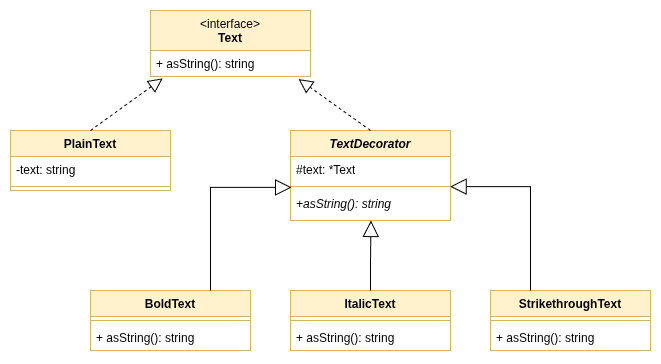

The diagram above was exported from draw.io. Its source (the exported page's mxGraphModel, read from the mxfile embedded in the PNG):
<mxGraphModel dx="983" dy="519" grid="1" gridSize="10" guides="1" tooltips="1" connect="1" arrows="1" fold="1" page="1" pageScale="1" pageWidth="1200" pageHeight="1600" math="0" shadow="0">
  <root>
    <mxCell id="0" />
    <mxCell id="1" parent="0" />
    <mxCell id="wQ1RPclzgKpD5PuV-qJy-1" value="&lt;span style=&quot;font-weight: normal;&quot;&gt;&amp;lt;interface&amp;gt;&lt;br&gt;&lt;/span&gt;Text" style="swimlane;fontStyle=1;align=center;verticalAlign=top;childLayout=stackLayout;horizontal=1;startSize=40;horizontalStack=0;resizeParent=1;resizeParentMax=0;resizeLast=0;collapsible=1;marginBottom=0;whiteSpace=wrap;html=1;fillColor=#fff2cc;strokeColor=#d6b656;" vertex="1" parent="1">
      <mxGeometry x="500" y="40" width="160" height="66" as="geometry" />
    </mxCell>
    <mxCell id="wQ1RPclzgKpD5PuV-qJy-4" value="+ asString(): string" style="text;strokeColor=none;fillColor=none;align=left;verticalAlign=top;spacingLeft=4;spacingRight=4;overflow=hidden;rotatable=0;points=[[0,0.5],[1,0.5]];portConstraint=eastwest;whiteSpace=wrap;html=1;" vertex="1" parent="wQ1RPclzgKpD5PuV-qJy-1">
      <mxGeometry y="40" width="160" height="26" as="geometry" />
    </mxCell>
    <mxCell id="wQ1RPclzgKpD5PuV-qJy-5" value="PlainText" style="swimlane;fontStyle=1;align=center;verticalAlign=top;childLayout=stackLayout;horizontal=1;startSize=26;horizontalStack=0;resizeParent=1;resizeParentMax=0;resizeLast=0;collapsible=1;marginBottom=0;whiteSpace=wrap;html=1;fillColor=#fff2cc;strokeColor=#d6b656;" vertex="1" parent="1">
      <mxGeometry x="360" y="160" width="160" height="60" as="geometry" />
    </mxCell>
    <mxCell id="wQ1RPclzgKpD5PuV-qJy-6" value="-text: string" style="text;strokeColor=none;fillColor=none;align=left;verticalAlign=top;spacingLeft=4;spacingRight=4;overflow=hidden;rotatable=0;points=[[0,0.5],[1,0.5]];portConstraint=eastwest;whiteSpace=wrap;html=1;" vertex="1" parent="wQ1RPclzgKpD5PuV-qJy-5">
      <mxGeometry y="26" width="160" height="26" as="geometry" />
    </mxCell>
    <mxCell id="wQ1RPclzgKpD5PuV-qJy-7" value="" style="line;strokeWidth=1;fillColor=none;align=left;verticalAlign=middle;spacingTop=-1;spacingLeft=3;spacingRight=3;rotatable=0;labelPosition=right;points=[];portConstraint=eastwest;strokeColor=inherit;" vertex="1" parent="wQ1RPclzgKpD5PuV-qJy-5">
      <mxGeometry y="52" width="160" height="8" as="geometry" />
    </mxCell>
    <mxCell id="wQ1RPclzgKpD5PuV-qJy-9" value="&lt;i&gt;TextDecorator&lt;/i&gt;" style="swimlane;fontStyle=1;align=center;verticalAlign=top;childLayout=stackLayout;horizontal=1;startSize=26;horizontalStack=0;resizeParent=1;resizeParentMax=0;resizeLast=0;collapsible=1;marginBottom=0;whiteSpace=wrap;html=1;fillColor=#fff2cc;strokeColor=#d6b656;" vertex="1" parent="1">
      <mxGeometry x="640" y="160" width="160" height="90" as="geometry" />
    </mxCell>
    <mxCell id="wQ1RPclzgKpD5PuV-qJy-24" value="" style="endArrow=block;dashed=1;endFill=0;endSize=12;html=1;rounded=0;entryX=0.925;entryY=1.099;entryDx=0;entryDy=0;entryPerimeter=0;" edge="1" parent="wQ1RPclzgKpD5PuV-qJy-9" target="wQ1RPclzgKpD5PuV-qJy-4">
      <mxGeometry width="160" relative="1" as="geometry">
        <mxPoint x="80" as="sourcePoint" />
        <mxPoint x="240" as="targetPoint" />
      </mxGeometry>
    </mxCell>
    <mxCell id="wQ1RPclzgKpD5PuV-qJy-10" value="#text: *Text" style="text;strokeColor=none;fillColor=none;align=left;verticalAlign=top;spacingLeft=4;spacingRight=4;overflow=hidden;rotatable=0;points=[[0,0.5],[1,0.5]];portConstraint=eastwest;whiteSpace=wrap;html=1;" vertex="1" parent="wQ1RPclzgKpD5PuV-qJy-9">
      <mxGeometry y="26" width="160" height="26" as="geometry" />
    </mxCell>
    <mxCell id="wQ1RPclzgKpD5PuV-qJy-11" value="" style="line;strokeWidth=1;fillColor=none;align=left;verticalAlign=middle;spacingTop=-1;spacingLeft=3;spacingRight=3;rotatable=0;labelPosition=right;points=[];portConstraint=eastwest;strokeColor=inherit;" vertex="1" parent="wQ1RPclzgKpD5PuV-qJy-9">
      <mxGeometry y="52" width="160" height="8" as="geometry" />
    </mxCell>
    <mxCell id="wQ1RPclzgKpD5PuV-qJy-12" value="&lt;i&gt;+asString(): string&lt;/i&gt;" style="text;strokeColor=none;fillColor=none;align=left;verticalAlign=top;spacingLeft=4;spacingRight=4;overflow=hidden;rotatable=0;points=[[0,0.5],[1,0.5]];portConstraint=eastwest;whiteSpace=wrap;html=1;" vertex="1" parent="wQ1RPclzgKpD5PuV-qJy-9">
      <mxGeometry y="60" width="160" height="30" as="geometry" />
    </mxCell>
    <mxCell id="wQ1RPclzgKpD5PuV-qJy-13" value="BoldText" style="swimlane;fontStyle=1;align=center;verticalAlign=top;childLayout=stackLayout;horizontal=1;startSize=26;horizontalStack=0;resizeParent=1;resizeParentMax=0;resizeLast=0;collapsible=1;marginBottom=0;whiteSpace=wrap;html=1;fillColor=#fff2cc;strokeColor=#d6b656;" vertex="1" parent="1">
      <mxGeometry x="440" y="320" width="160" height="60" as="geometry" />
    </mxCell>
    <mxCell id="wQ1RPclzgKpD5PuV-qJy-15" value="" style="line;strokeWidth=1;fillColor=none;align=left;verticalAlign=middle;spacingTop=-1;spacingLeft=3;spacingRight=3;rotatable=0;labelPosition=right;points=[];portConstraint=eastwest;strokeColor=inherit;" vertex="1" parent="wQ1RPclzgKpD5PuV-qJy-13">
      <mxGeometry y="26" width="160" height="8" as="geometry" />
    </mxCell>
    <mxCell id="wQ1RPclzgKpD5PuV-qJy-16" value="+ asString(): string" style="text;strokeColor=none;fillColor=none;align=left;verticalAlign=top;spacingLeft=4;spacingRight=4;overflow=hidden;rotatable=0;points=[[0,0.5],[1,0.5]];portConstraint=eastwest;whiteSpace=wrap;html=1;" vertex="1" parent="wQ1RPclzgKpD5PuV-qJy-13">
      <mxGeometry y="34" width="160" height="26" as="geometry" />
    </mxCell>
    <mxCell id="wQ1RPclzgKpD5PuV-qJy-18" value="ItalicText" style="swimlane;fontStyle=1;align=center;verticalAlign=top;childLayout=stackLayout;horizontal=1;startSize=26;horizontalStack=0;resizeParent=1;resizeParentMax=0;resizeLast=0;collapsible=1;marginBottom=0;whiteSpace=wrap;html=1;fillColor=#fff2cc;strokeColor=#d6b656;" vertex="1" parent="1">
      <mxGeometry x="640" y="320" width="160" height="60" as="geometry" />
    </mxCell>
    <mxCell id="wQ1RPclzgKpD5PuV-qJy-19" value="" style="line;strokeWidth=1;fillColor=none;align=left;verticalAlign=middle;spacingTop=-1;spacingLeft=3;spacingRight=3;rotatable=0;labelPosition=right;points=[];portConstraint=eastwest;strokeColor=inherit;" vertex="1" parent="wQ1RPclzgKpD5PuV-qJy-18">
      <mxGeometry y="26" width="160" height="8" as="geometry" />
    </mxCell>
    <mxCell id="wQ1RPclzgKpD5PuV-qJy-20" value="+ asString(): string" style="text;strokeColor=none;fillColor=none;align=left;verticalAlign=top;spacingLeft=4;spacingRight=4;overflow=hidden;rotatable=0;points=[[0,0.5],[1,0.5]];portConstraint=eastwest;whiteSpace=wrap;html=1;" vertex="1" parent="wQ1RPclzgKpD5PuV-qJy-18">
      <mxGeometry y="34" width="160" height="26" as="geometry" />
    </mxCell>
    <mxCell id="wQ1RPclzgKpD5PuV-qJy-21" value="StrikethroughText" style="swimlane;fontStyle=1;align=center;verticalAlign=top;childLayout=stackLayout;horizontal=1;startSize=26;horizontalStack=0;resizeParent=1;resizeParentMax=0;resizeLast=0;collapsible=1;marginBottom=0;whiteSpace=wrap;html=1;fillColor=#fff2cc;strokeColor=#d6b656;" vertex="1" parent="1">
      <mxGeometry x="840" y="320" width="160" height="60" as="geometry" />
    </mxCell>
    <mxCell id="wQ1RPclzgKpD5PuV-qJy-22" value="" style="line;strokeWidth=1;fillColor=none;align=left;verticalAlign=middle;spacingTop=-1;spacingLeft=3;spacingRight=3;rotatable=0;labelPosition=right;points=[];portConstraint=eastwest;strokeColor=inherit;" vertex="1" parent="wQ1RPclzgKpD5PuV-qJy-21">
      <mxGeometry y="26" width="160" height="8" as="geometry" />
    </mxCell>
    <mxCell id="wQ1RPclzgKpD5PuV-qJy-23" value="+ asString(): string" style="text;strokeColor=none;fillColor=none;align=left;verticalAlign=top;spacingLeft=4;spacingRight=4;overflow=hidden;rotatable=0;points=[[0,0.5],[1,0.5]];portConstraint=eastwest;whiteSpace=wrap;html=1;" vertex="1" parent="wQ1RPclzgKpD5PuV-qJy-21">
      <mxGeometry y="34" width="160" height="26" as="geometry" />
    </mxCell>
    <mxCell id="wQ1RPclzgKpD5PuV-qJy-25" value="" style="endArrow=block;dashed=1;endFill=0;endSize=12;html=1;rounded=0;exitX=0.5;exitY=0;exitDx=0;exitDy=0;entryX=0.076;entryY=1.073;entryDx=0;entryDy=0;entryPerimeter=0;" edge="1" parent="1" source="wQ1RPclzgKpD5PuV-qJy-5" target="wQ1RPclzgKpD5PuV-qJy-4">
      <mxGeometry width="160" relative="1" as="geometry">
        <mxPoint x="410" y="120" as="sourcePoint" />
        <mxPoint x="500" y="110" as="targetPoint" />
      </mxGeometry>
    </mxCell>
    <mxCell id="wQ1RPclzgKpD5PuV-qJy-27" style="edgeStyle=orthogonalEdgeStyle;rounded=0;orthogonalLoop=1;jettySize=auto;html=1;exitX=0.5;exitY=0;exitDx=0;exitDy=0;entryX=0.503;entryY=0.999;entryDx=0;entryDy=0;entryPerimeter=0;endArrow=block;endFill=0;endSize=14;" edge="1" parent="1" source="wQ1RPclzgKpD5PuV-qJy-18" target="wQ1RPclzgKpD5PuV-qJy-12">
      <mxGeometry relative="1" as="geometry" />
    </mxCell>
    <mxCell id="wQ1RPclzgKpD5PuV-qJy-28" style="edgeStyle=orthogonalEdgeStyle;rounded=0;orthogonalLoop=1;jettySize=auto;html=1;entryX=0.007;entryY=0.608;entryDx=0;entryDy=0;entryPerimeter=0;endArrow=block;endFill=0;endSize=14;" edge="1" parent="1" target="wQ1RPclzgKpD5PuV-qJy-11">
      <mxGeometry relative="1" as="geometry">
        <mxPoint x="560" y="320" as="sourcePoint" />
        <Array as="points">
          <mxPoint x="560" y="320" />
          <mxPoint x="560" y="217" />
        </Array>
      </mxGeometry>
    </mxCell>
    <mxCell id="wQ1RPclzgKpD5PuV-qJy-29" style="edgeStyle=orthogonalEdgeStyle;rounded=0;orthogonalLoop=1;jettySize=auto;html=1;exitX=0.25;exitY=0;exitDx=0;exitDy=0;entryX=0.998;entryY=1.16;entryDx=0;entryDy=0;entryPerimeter=0;endArrow=block;endFill=0;endSize=14;" edge="1" parent="1" source="wQ1RPclzgKpD5PuV-qJy-21" target="wQ1RPclzgKpD5PuV-qJy-10">
      <mxGeometry relative="1" as="geometry" />
    </mxCell>
  </root>
</mxGraphModel>